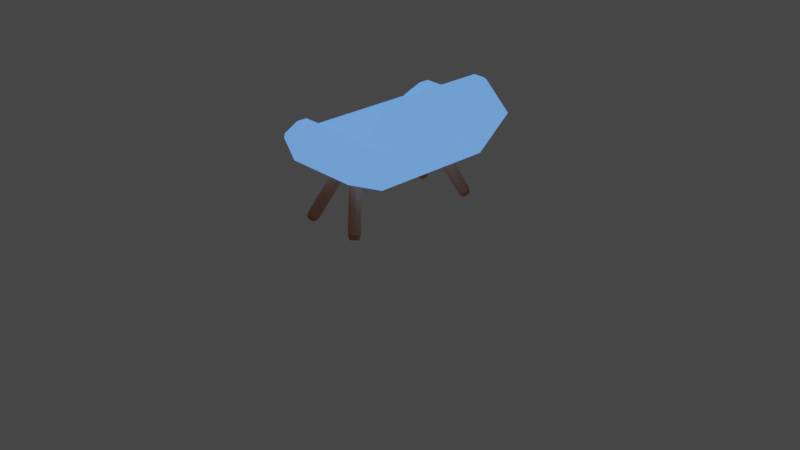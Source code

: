 # Source: 1-seat_Couch_UV.blend  (saved by Blender 2.80.75; exported with 4.5.12 LTS)
import bpy
from mathutils import Matrix  # noqa: F401  (used for matrix-valued properties, if any)

bpy.ops.wm.read_factory_settings(use_empty=True)
scene = bpy.context.scene
scene.name = 'Scene'

# ---- collections
col_collection = bpy.data.collections.new('Collection'); scene.collection.children.link(col_collection)

# ---- materials (node trees are filled in below, after node groups)
mat_uppolstery_blue_002 = bpy.data.materials.new('Uppolstery.Blue.002')
mat_uppolstery_blue_002.preview_render_type = 'CUBE'
mat_outline_013 = bpy.data.materials.new('Outline.013')
mat_outline_013.use_backface_culling = True
mat_medium_wood_011 = bpy.data.materials.new('Medium Wood.011')
mat_medium_wood_011.preview_render_type = 'CUBE'

# ---- node groups
ng_nodegroup_009 = bpy.data.node_groups.new('NodeGroup.009', 'ShaderNodeTree')
_s = ng_nodegroup_009.interface.new_socket(name='Color', in_out='OUTPUT', socket_type='NodeSocketColor')
_s.default_value = (0.0, 0.0, 0.0, 0.0)
_s = ng_nodegroup_009.interface.new_socket(name='Base Color', in_out='INPUT', socket_type='NodeSocketColor')
_s.default_value = (0.5, 0.5, 0.5, 1.0)
_s = ng_nodegroup_009.interface.new_socket(name='Shadow Color', in_out='INPUT', socket_type='NodeSocketColor')
_s.default_value = (0.5, 0.5, 0.5, 1.0)
_N = ng_nodegroup_009.nodes; _L = ng_nodegroup_009.links
n0 = _N.new('NodeGroupOutput'); n0.name = 'Group Output'; n0.location = (997, 18)
n0.inputs[0].default_value = (0.0, 0.0, 0.0, 0.0)
n0.is_active_output = True

# ---- material node trees
mat_uppolstery_blue_002.use_nodes = True; mat_uppolstery_blue_002.node_tree.nodes.clear()
_N = mat_uppolstery_blue_002.node_tree.nodes; _L = mat_uppolstery_blue_002.node_tree.links
n0 = _N.new('ShaderNodeOutputMaterial'); n0.name = 'Material Output'; n0.location = (421, 343)
n0.target = 'CYCLES'
n1 = _N.new('ShaderNodeGroup'); n1.name = 'Group'; n1.location = (12, 317)
n1.node_tree = ng_nodegroup_009
n1.inputs[0].default_value = (0.1248, 0.3278, 1.0, 1.0)
n1.inputs[1].default_value = (0.4462, 0.4707, 0.7558, 1.0)
n2 = _N.new('ShaderNodeBsdfPrincipled'); n2.name = 'Principled BSDF'; n2.location = (166, 325)
n2.distribution = 'GGX'
n2.subsurface_method = 'RANDOM_WALK_SKIN'
n2.inputs[0].default_value = (0.1248, 0.3278, 1.0, 1.0)
n2.inputs[3].default_value = 1.45
n2.inputs[13].default_value = 0.25
n2.inputs[27].default_value = (0.1248, 0.3278, 1.0, 1.0)
n2.inputs[28].default_value = 1.0
n3 = _N.new('ShaderNodeOutputMaterial'); n3.name = 'Material Output.001'; n3.location = (0, 0)
n3.target = 'EEVEE'
n4 = _N.new('ShaderNodeMixShader'); n4.name = 'Mix Shader'; n4.location = (0, 0)
n4.label = 'Disable Shadow'
n4.hide = True
n5 = _N.new('ShaderNodeLightPath'); n5.name = 'Light Path'; n5.location = (0, 0)
n5.hide = True
n6 = _N.new('ShaderNodeBsdfTransparent'); n6.name = 'Transparent BSDF'; n6.location = (0, 0)
n6.hide = True
_L.new(n2.outputs[0], n0.inputs[0])
_L.new(n2.outputs[0], n4.inputs[1])
_L.new(n4.outputs[0], n3.inputs[0])
_L.new(n5.outputs[1], n4.inputs[0])
_L.new(n6.outputs[0], n4.inputs[2])
n0.is_active_output = True
mat_outline_013.use_nodes = True; mat_outline_013.node_tree.nodes.clear()
_N = mat_outline_013.node_tree.nodes; _L = mat_outline_013.node_tree.links
n0 = _N.new('ShaderNodeOutputMaterial'); n0.name = 'Material Output'; n0.location = (300, 300)
n0.target = 'CYCLES'
n1 = _N.new('ShaderNodeEmission'); n1.name = 'Emission'; n1.location = (10, 300)
n1.inputs[0].default_value = (0.016, 0.01444, 0.03434, 1.0)
n2 = _N.new('ShaderNodeOutputMaterial'); n2.name = 'Material Output.001'; n2.location = (0, 0)
n2.target = 'EEVEE'
n3 = _N.new('ShaderNodeMixShader'); n3.name = 'Mix Shader'; n3.location = (0, 0)
n3.label = 'Disable Shadow'
n3.hide = True
n4 = _N.new('ShaderNodeLightPath'); n4.name = 'Light Path'; n4.location = (0, 0)
n4.hide = True
n5 = _N.new('ShaderNodeBsdfTransparent'); n5.name = 'Transparent BSDF'; n5.location = (0, 0)
n5.hide = True
_L.new(n1.outputs[0], n0.inputs[0])
_L.new(n1.outputs[0], n3.inputs[1])
_L.new(n3.outputs[0], n2.inputs[0])
_L.new(n4.outputs[1], n3.inputs[0])
_L.new(n5.outputs[0], n3.inputs[2])
n0.is_active_output = True
mat_medium_wood_011.use_nodes = True; mat_medium_wood_011.node_tree.nodes.clear()
_N = mat_medium_wood_011.node_tree.nodes; _L = mat_medium_wood_011.node_tree.links
n0 = _N.new('ShaderNodeOutputMaterial'); n0.name = 'Material Output'; n0.location = (421, 343)
n0.target = 'CYCLES'
n1 = _N.new('ShaderNodeBsdfPrincipled'); n1.name = 'Principled BSDF'; n1.location = (104, 337)
n1.distribution = 'GGX'
n1.subsurface_method = 'RANDOM_WALK_SKIN'
n1.inputs[0].default_value = (0.552, 0.2232, 0.07619, 1.0)
n1.inputs[3].default_value = 1.45
n1.inputs[27].default_value = (0.0, 0.0, 0.0, 1.0)
n1.inputs[28].default_value = 1.0
n2 = _N.new('ShaderNodeOutputMaterial'); n2.name = 'Material Output.001'; n2.location = (0, 0)
n2.target = 'EEVEE'
n3 = _N.new('ShaderNodeMixShader'); n3.name = 'Mix Shader'; n3.location = (0, 0)
n3.label = 'Disable Shadow'
n3.hide = True
n4 = _N.new('ShaderNodeLightPath'); n4.name = 'Light Path'; n4.location = (0, 0)
n4.hide = True
n5 = _N.new('ShaderNodeBsdfTransparent'); n5.name = 'Transparent BSDF'; n5.location = (0, 0)
n5.hide = True
_L.new(n1.outputs[0], n0.inputs[0])
_L.new(n1.outputs[0], n3.inputs[1])
_L.new(n3.outputs[0], n2.inputs[0])
_L.new(n4.outputs[1], n3.inputs[0])
_L.new(n5.outputs[0], n3.inputs[2])
n0.is_active_output = True

# ---- world
world_world = bpy.data.worlds.new('World'); scene.world = world_world
world_world.use_nodes = True; world_world.node_tree.nodes.clear()
_N = world_world.node_tree.nodes; _L = world_world.node_tree.links
n0 = _N.new('ShaderNodeOutputWorld'); n0.name = 'World Output'; n0.location = (300, 300)
n1 = _N.new('ShaderNodeBackground'); n1.name = 'Background'; n1.location = (10, 300)
n1.inputs[0].default_value = (0.05088, 0.05088, 0.05088, 1.0)
_L.new(n1.outputs[0], n0.inputs[0])
n0.is_active_output = True
world_world.color = (0.05088, 0.05088, 0.05088)
world_world.use_sun_shadow = False
world_world.sun_shadow_jitter_overblur = 0.0

# ---- cameras
cam_camera = bpy.data.cameras.new('Camera')
cam_camera.clip_end = 100.0
cam_camera.ortho_scale = 7.314

# ---- meshes
me_plane_004 = bpy.data.meshes.new('Plane.004')
me_plane_004.from_pydata([(0.4703, -0.6608, 0.6766), (0.4704, 0.6608, 0.6766), (0.7299, 0.755, 1.146), (0.7299, -0.755, 1.146), (0.1636, -0.8013, 0.6766), (0.1636, 0.8013, 0.6766), (0.1636, -0.6608, 0.6766), (0.1636, 0.6608, 0.6766), (0.3731, -0.755, 1.146), (-0.4896, -0.755, 1.146), (0.3731, 0.755, 1.146), (-0.4896, 0.755, 1.146), (0.352, 0.9155, 1.113), (0.352, -0.9155, 1.113), (-0.694, 0.7605, 0.6766), (-0.6444, 0.8013, 0.6766), (-0.2696, 0.9155, 1.113), (-0.4894, 0.8681, 1.146), (-0.6444, -0.8013, 0.6766), (-0.694, -0.759, 0.6766), (-0.2696, -0.9155, 1.113), (-0.4894, -0.8681, 1.146), (-0.6423, -0.9155, 0.9486), (-0.6918, -0.8672, 0.9628), (-0.6918, 0.8689, 0.9628), (-0.6423, 0.9155, 0.9486), (-0.6923, 0.6038, 0.6766), (-0.694, 0.6888, 0.6766), (-0.656, 0.6608, 0.6766), (-0.6659, 0.6426, 0.683), (-0.694, -0.6873, 0.6766), (-0.6923, -0.6038, 0.6766), (-0.656, -0.6608, 0.6766), (-0.6659, -0.6425, 0.683), (-0.4896, -0.6439, 1.002), (-0.4896, -0.6762, 1.026), (-0.4881, -0.6682, 1.007), (-0.4896, 0.6762, 1.026), (-0.4896, 0.6439, 1.002), (-0.4881, 0.6682, 1.007), (-0.6516, -0.6438, 0.9761), (-0.6248, -0.6763, 1.004), (-0.6373, -0.6682, 0.9828), (-0.6248, 0.6763, 1.004), (-0.6516, 0.6438, 0.9761), (-0.6373, 0.6682, 0.9828), (0.2805, -0.6439, 1.001), (0.2954, -0.6762, 1.024), (0.2617, -0.6682, 1.005), (0.2954, 0.6762, 1.024), (0.2805, 0.6439, 1.001), (0.2617, 0.6682, 1.005), (-0.6919, -0.784, 0.9507), (-0.6901, -0.6898, 0.9512), (-0.6638, -0.7335, 0.9505), (-0.6901, 0.6898, 0.9512), (-0.6918, 0.7857, 0.9507), (-0.6638, 0.7335, 0.9505), (0.577, 0.5944, 1.488), (0.5613, 0.5617, 1.513), (0.5613, -0.5617, 1.513), (0.577, -0.5944, 1.488), (0.4525, -0.5617, 1.513), (0.423, -0.5944, 1.488), (0.423, 0.5944, 1.488), (0.4525, 0.5617, 1.513), (0.1721, 0.8075, 0.1619), (0.136, 0.7928, 0.1412), (0.164, 0.798, 0.1005), (-0.08452, 0.5723, 0.6814), (0.1908, 0.809, 0.1159), (-0.04845, 0.587, 0.7021), (0.2209, 0.7989, 0.1241), (-0.00791, 0.5735, 0.7131), (0.2403, 0.7726, 0.1213), (0.01813, 0.5381, 0.7093), (0.2398, 0.7423, 0.1087), (0.01749, 0.4973, 0.6924), (0.2197, 0.7222, 0.09229), (-0.00954, 0.4703, 0.6703), (0.1894, 0.7218, 0.07973), (-0.0503, 0.4696, 0.6534), (0.1631, 0.7411, 0.07688), (-0.08573, 0.4957, 0.6496), (0.153, 0.7712, 0.08508), (-0.09925, 0.5362, 0.6606), (0.2126, 0.794, 0.173), (0.2386, 0.7586, 0.1692), (0.238, 0.7178, 0.1522), (0.211, 0.6908, 0.1302), (0.1702, 0.6901, 0.1133), (0.1348, 0.7162, 0.1094), (0.1213, 0.7567, 0.1205), (0.2387, -0.7468, 0.1619), (0.224, -0.7107, 0.1412), (0.2292, -0.7387, 0.1005), (0.003477, -0.4902, 0.6814), (0.2402, -0.7655, 0.1159), (0.0182, -0.5263, 0.7021), (0.2301, -0.7956, 0.1241), (0.004687, -0.5668, 0.7131), (0.2038, -0.815, 0.1213), (-0.03074, -0.5928, 0.7093), (0.1735, -0.8145, 0.1087), (-0.07151, -0.5922, 0.6924), (0.1534, -0.7944, 0.09229), (-0.09853, -0.5652, 0.6703), (0.153, -0.7641, 0.07973), (-0.09918, -0.5244, 0.6534), (0.1723, -0.7378, 0.07688), (-0.07313, -0.489, 0.6496), (0.2024, -0.7277, 0.08508), (-0.03259, -0.4755, 0.6606), (0.2252, -0.7873, 0.173), (0.1898, -0.8133, 0.1692), (0.149, -0.8127, 0.1522), (0.122, -0.7857, 0.1302), (0.1213, -0.7449, 0.1133), (0.1474, -0.7095, 0.1094), (0.1879, -0.696, 0.1205), (-0.4264, -0.8135, 0.1619), (-0.3904, -0.7988, 0.1412), (-0.4183, -0.804, 0.1005), (-0.1698, -0.5783, 0.6814), (-0.4452, -0.815, 0.1159), (-0.2059, -0.593, 0.7021), (-0.4753, -0.8049, 0.1241), (-0.2465, -0.5795, 0.7131), (-0.4946, -0.7786, 0.1213), (-0.2725, -0.544, 0.7093), (-0.4942, -0.7483, 0.1087), (-0.2719, -0.5033, 0.6924), (-0.4741, -0.7282, 0.09229), (-0.2448, -0.4762, 0.6703), (-0.4438, -0.7277, 0.07973), (-0.2041, -0.4756, 0.6534), (-0.4175, -0.7471, 0.07688), (-0.1686, -0.5016, 0.6496), (-0.4074, -0.7772, 0.08508), (-0.1551, -0.5422, 0.6606), (-0.467, -0.8, 0.173), (-0.493, -0.7646, 0.1692), (-0.4924, -0.7238, 0.1522), (-0.4653, -0.6968, 0.1302), (-0.4246, -0.6961, 0.1133), (-0.3891, -0.7222, 0.1094), (-0.3756, -0.7627, 0.1205), (-0.4931, 0.7408, 0.1619), (-0.4784, 0.7047, 0.1412), (-0.4836, 0.7327, 0.1005), (-0.2578, 0.4842, 0.6814), (-0.4946, 0.7595, 0.1159), (-0.2726, 0.5203, 0.7021), (-0.4845, 0.7896, 0.1241), (-0.2591, 0.5608, 0.7131), (-0.4582, 0.809, 0.1213), (-0.2236, 0.5868, 0.7093), (-0.4279, 0.8085, 0.1087), (-0.1829, 0.5862, 0.6924), (-0.4078, 0.7884, 0.09229), (-0.1558, 0.5592, 0.6703), (-0.4073, 0.7581, 0.07973), (-0.1552, 0.5184, 0.6534), (-0.4267, 0.7318, 0.07688), (-0.1812, 0.483, 0.6496), (-0.4568, 0.7218, 0.08508), (-0.2218, 0.4695, 0.6606), (-0.4796, 0.7813, 0.173), (-0.4441, 0.8074, 0.1692), (-0.4034, 0.8067, 0.1522), (-0.3763, 0.7797, 0.1302), (-0.3757, 0.7389, 0.1133), (-0.4017, 0.7035, 0.1094), (-0.4423, 0.69, 0.1205)], [], [(4, 18, 19, 30, 32, 6), (20, 22, 18, 4, 13), (8, 3, 61, 63), (56, 11, 17, 24), (7, 28, 27, 14, 15, 5), (37, 49, 10, 11), (15, 25, 16, 12, 5), (27, 56, 24, 14), (34, 46, 50, 38), (19, 23, 52, 30), (6, 32, 31, 26, 28, 7), (0, 6, 7, 1), (0, 3, 13), (41, 9, 35), (12, 2, 1), (2, 10, 64, 58), (62, 60, 59, 65), (40, 34, 38, 44), (43, 37, 11), (47, 35, 9, 8), (41, 52, 9), (43, 11, 56), (40, 44, 55, 53), (23, 21, 9, 52), (0, 4, 6), (23, 19, 18, 22), (25, 15, 14, 24), (5, 12, 1), (13, 4, 0), (21, 22, 20), (25, 17, 16), (13, 21, 20), (17, 12, 16), (1, 7, 5), (0, 1, 2, 3), (26, 29, 28), (29, 27, 28), (30, 33, 32), (33, 31, 32), (53, 31, 33, 54), (54, 33, 30, 52), (56, 27, 29, 57), (57, 29, 26, 55), (46, 34, 36, 48), (48, 36, 35, 47), (49, 37, 39, 51), (51, 39, 38, 50), (34, 40, 42, 36), (36, 42, 41, 35), (37, 43, 45, 39), (39, 45, 44, 38), (40, 53, 54, 42), (42, 54, 52, 41), (55, 44, 45, 57), (57, 45, 43, 56), (31, 53, 55, 26), (59, 60, 61, 58), (60, 62, 63, 61), (58, 64, 65, 59), (62, 65, 64, 63), (61, 3, 2, 58), (21, 23, 22), (25, 24, 17), (70, 66, 86, 72), (67, 69, 71, 66), (72, 86, 87, 74), (66, 71, 73, 86), (74, 87, 88, 76), (86, 73, 75, 87), (76, 88, 89, 78), (87, 75, 77, 88), (78, 89, 90, 80), (88, 77, 79, 89), (80, 90, 91, 82), (89, 79, 81, 90), (82, 91, 92, 84), (90, 81, 83, 91), (71, 69, 85, 83, 81, 79, 77, 75, 73), (84, 92, 67, 68), (91, 83, 85, 92), (68, 67, 66, 70), (92, 85, 69, 67), (68, 70, 72, 74, 76, 78, 80, 82, 84), (97, 93, 113, 99), (94, 96, 98, 93), (99, 113, 114, 101), (93, 98, 100, 113), (101, 114, 115, 103), (113, 100, 102, 114), (103, 115, 116, 105), (114, 102, 104, 115), (105, 116, 117, 107), (115, 104, 106, 116), (107, 117, 118, 109), (116, 106, 108, 117), (109, 118, 119, 111), (117, 108, 110, 118), (98, 96, 112, 110, 108, 106, 104, 102, 100), (111, 119, 94, 95), (118, 110, 112, 119), (95, 94, 93, 97), (119, 112, 96, 94), (95, 97, 99, 101, 103, 105, 107, 109, 111), (124, 120, 140, 126), (121, 123, 125, 120), (126, 140, 141, 128), (120, 125, 127, 140), (128, 141, 142, 130), (140, 127, 129, 141), (130, 142, 143, 132), (141, 129, 131, 142), (132, 143, 144, 134), (142, 131, 133, 143), (134, 144, 145, 136), (143, 133, 135, 144), (136, 145, 146, 138), (144, 135, 137, 145), (125, 123, 139, 137, 135, 133, 131, 129, 127), (138, 146, 121, 122), (145, 137, 139, 146), (122, 121, 120, 124), (146, 139, 123, 121), (122, 124, 126, 128, 130, 132, 134, 136, 138), (151, 147, 167, 153), (148, 150, 152, 147), (153, 167, 168, 155), (147, 152, 154, 167), (155, 168, 169, 157), (167, 154, 156, 168), (157, 169, 170, 159), (168, 156, 158, 169), (159, 170, 171, 161), (169, 158, 160, 170), (161, 171, 172, 163), (170, 160, 162, 171), (163, 172, 173, 165), (171, 162, 164, 172), (152, 150, 166, 164, 162, 160, 158, 156, 154), (165, 173, 148, 149), (172, 164, 166, 173), (149, 148, 147, 151), (173, 166, 150, 148), (149, 151, 153, 155, 157, 159, 161, 163, 165), (10, 2, 12), (13, 3, 8), (13, 8, 9, 21), (10, 12, 17, 11), (49, 51, 50), (50, 46, 47, 8, 10, 49), (48, 47, 46), (64, 10, 8, 63)])
me_plane_004.polygons.foreach_set('use_smooth', [1, 1, 1, 1, 1, 1, 1, 1, 1, 1, 1, 1, 1, 1, 1, 1, 1, 1, 1, 1, 1, 1, 1, 1, 1, 1, 1, 1, 1, 1, 1, 1, 1, 1, 1, 1, 1, 1, 1, 1, 1, 1, 1, 1, 1, 1, 1, 1, 1, 1, 1, 1, 1, 1, 1, 1, 1, 1, 1, 1, 1, 1, 1, 0, 0, 0, 0, 0, 0, 0, 0, 0, 0, 0, 0, 0, 0, 0, 0, 0, 0, 0, 0, 0, 0, 0, 0, 0, 0, 0, 0, 0, 0, 0, 0, 0, 0, 0, 0, 0, 0, 0, 0, 0, 0, 0, 0, 0, 0, 0, 0, 0, 0, 0, 0, 0, 0, 0, 0, 0, 0, 0, 0, 0, 0, 0, 0, 0, 0, 0, 0, 0, 0, 0, 0, 0, 0, 0, 0, 0, 0, 0, 0, 1, 1, 1, 1, 1, 1, 1, 1])
me_plane_004.polygons.foreach_set('material_index', [0, 0, 0, 0, 0, 0, 0, 0, 0, 0, 0, 0, 0, 0, 0, 0, 0, 0, 0, 0, 0, 0, 0, 0, 0, 0, 0, 0, 0, 0, 0, 0, 0, 0, 0, 0, 0, 0, 0, 0, 0, 0, 0, 0, 0, 0, 0, 0, 0, 0, 0, 0, 0, 0, 0, 0, 0, 0, 0, 0, 0, 0, 0, 2, 2, 2, 2, 2, 2, 2, 2, 2, 2, 2, 2, 2, 2, 2, 2, 2, 2, 2, 2, 2, 2, 2, 2, 2, 2, 2, 2, 2, 2, 2, 2, 2, 2, 2, 2, 2, 2, 2, 2, 2, 2, 2, 2, 2, 2, 2, 2, 2, 2, 2, 2, 2, 2, 2, 2, 2, 2, 2, 2, 2, 2, 2, 2, 2, 2, 2, 2, 2, 2, 2, 2, 2, 2, 2, 2, 2, 2, 2, 2, 0, 0, 0, 0, 0, 0, 0, 0])
_uv = me_plane_004.uv_layers.new(name='UVMap')
_uv.uv.foreach_set('vector', [0.3338, 0.08142, 0.3338, 0.2363, 0.3257, 0.2459, 0.312, 0.2459, 0.3069, 0.2386, 0.3069, 0.08142, 0.2143, 0.6739, 0.2537, 0.5694, 0.3357, 0.5678, 0.3386, 0.792, 0.2129, 0.8441, 0.0175, 0.5694, 0.0175, 0.4554, 0.138, 0.5042, 0.138, 0.5535, 0.9314, 0.2086, 0.9415, 0.2985, 0.9054, 0.2986, 0.9047, 0.2113, 0.05353, 0.08142, 0.05353, 0.2386, 0.04816, 0.2459, 0.03441, 0.2459, 0.02659, 0.2363, 0.02659, 0.08142, 0.4546, 0.6794, 0.4613, 0.9316, 0.4155, 0.9576, 0.4085, 0.682, 0.3357, 0.5678, 0.2537, 0.5694, 0.2143, 0.6739, 0.2129, 0.8441, 0.3386, 0.792, 0.6845, 0.4691, 0.6855, 0.562, 0.7094, 0.5743, 0.7062, 0.4765, 0.8858, 0.6803, 0.8789, 0.9264, 0.4757, 0.9264, 0.4692, 0.679, 0.7062, 0.4764, 0.7093, 0.5741, 0.6854, 0.5618, 0.6845, 0.469, 0.3069, 0.08142, 0.3069, 0.2386, 0.296, 0.2455, 0.06446, 0.2455, 0.05353, 0.2386, 0.05353, 0.08142, 0.3069, 0.02262, 0.3069, 0.08142, 0.05353, 0.08142, 0.05353, 0.02262, 0.4792, 0.05863, 0.4533, 0.2062, 0.3618, 0.1395, 0.8983, 0.637, 0.9463, 0.6835, 0.9004, 0.6807, 0.96, 0.1395, 0.8684, 0.2062, 0.8426, 0.05863, 0.644, 0.4554, 0.644, 0.5694, 0.5235, 0.5535, 0.5235, 0.5042, 0.1513, 0.544, 0.1513, 0.5093, 0.5102, 0.5093, 0.5102, 0.544, 0.8835, 0.6279, 0.8858, 0.6803, 0.4692, 0.679, 0.4717, 0.6267, 0.4569, 0.6357, 0.4546, 0.6794, 0.4085, 0.682, 0.8931, 0.9316, 0.9004, 0.6807, 0.9463, 0.6835, 0.9386, 0.9576, 0.9665, 0.2357, 0.9318, 0.2086, 0.9415, 0.2985, 0.9666, 0.2358, 0.9415, 0.2985, 0.9314, 0.2086, 0.9198, 0.448, 0.5212, 0.4482, 0.5085, 0.4327, 0.9322, 0.4334, 0.9051, 0.2114, 0.9054, 0.2987, 0.9415, 0.2985, 0.9318, 0.2086, 0.3069, 0.02262, 0.3338, 0.08142, 0.3069, 0.08142, 0.7093, 0.5741, 0.7062, 0.4764, 0.7266, 0.4806, 0.7319, 0.5747, 0.7316, 0.5747, 0.7263, 0.4806, 0.7062, 0.4765, 0.7094, 0.5743, 0.922, 0.0107, 0.96, 0.1395, 0.8426, 0.05863, 0.3618, 0.1395, 0.3998, 0.0107, 0.4792, 0.05863, 0.199, 0.6138, 0.2537, 0.5694, 0.2143, 0.6739, 0.2537, 0.5694, 0.199, 0.6138, 0.2143, 0.6739, 0.2129, 0.8441, 0.199, 0.6138, 0.2143, 0.6739, 0.199, 0.6138, 0.2129, 0.8441, 0.2143, 0.6739, 0.05353, 0.02262, 0.05353, 0.08142, 0.02659, 0.08142, 0.4792, 0.05863, 0.8426, 0.05863, 0.8684, 0.2062, 0.4533, 0.2062, 0.5234, 0.3464, 0.508, 0.3498, 0.5009, 0.3482, 0.6673, 0.4664, 0.6845, 0.4691, 0.6718, 0.461, 0.6845, 0.469, 0.6677, 0.4663, 0.672, 0.4609, 0.9331, 0.3456, 0.9167, 0.3417, 0.9406, 0.3439, 0.9322, 0.4334, 0.9167, 0.3417, 0.9331, 0.3456, 0.948, 0.4369, 0.6677, 0.5567, 0.6677, 0.4663, 0.6845, 0.469, 0.6854, 0.5618, 0.6855, 0.562, 0.6845, 0.4691, 0.6673, 0.4664, 0.6673, 0.5567, 0.493, 0.4361, 0.508, 0.3498, 0.5234, 0.3464, 0.5085, 0.4327, 0.8789, 0.9264, 0.8858, 0.6803, 0.8938, 0.6808, 0.8869, 0.9206, 0.8869, 0.9206, 0.8938, 0.6808, 0.9004, 0.6807, 0.8931, 0.9316, 0.4613, 0.9316, 0.4546, 0.6794, 0.4612, 0.6795, 0.4676, 0.9206, 0.4676, 0.9206, 0.4612, 0.6795, 0.4692, 0.679, 0.4757, 0.9264, 0.8858, 0.6803, 0.8835, 0.6279, 0.8916, 0.6324, 0.8938, 0.6808, 0.8938, 0.6808, 0.8916, 0.6324, 0.8983, 0.637, 0.9004, 0.6807, 0.4546, 0.6794, 0.4569, 0.6357, 0.4636, 0.6311, 0.4612, 0.6795, 0.4612, 0.6795, 0.4636, 0.6311, 0.4717, 0.6267, 0.4692, 0.679, 0.9198, 0.448, 0.9322, 0.4334, 0.948, 0.4369, 0.9283, 0.4525, 0.9696, 0.228, 0.9497, 0.2133, 0.9318, 0.2086, 0.9665, 0.2357, 0.5085, 0.4327, 0.5212, 0.4482, 0.5123, 0.4525, 0.493, 0.4361, 0.9497, 0.2134, 0.9697, 0.2281, 0.9666, 0.2358, 0.9314, 0.2086, 0.9167, 0.3417, 0.9322, 0.4334, 0.5085, 0.4327, 0.5234, 0.3464, 0.8153, 0.3172, 0.5065, 0.3172, 0.4975, 0.309, 0.8243, 0.309, 0.1513, 0.5093, 0.1513, 0.544, 0.138, 0.5535, 0.138, 0.5042, 0.5235, 0.5042, 0.5235, 0.5535, 0.5102, 0.544, 0.5102, 0.5093, 0.4301, 0.4563, 0.07108, 0.4563, 0.06065, 0.4438, 0.4405, 0.4438, 0.4975, 0.309, 0.4533, 0.2062, 0.8684, 0.2062, 0.8243, 0.309, 0.9054, 0.2987, 0.9051, 0.2114, 0.8843, 0.2201, 0.8843, 0.2201, 0.9047, 0.2113, 0.9054, 0.2986, 0.04063, 0.7937, 0.03905, 0.8094, 0.02636, 0.8075, 0.0294, 0.7917, 0.05145, 0.8109, 0.05031, 0.9901, 0.0369, 0.99, 0.03905, 0.8094, 0.0294, 0.7917, 0.02636, 0.8075, 0.01298, 0.8052, 0.01857, 0.789, 0.03905, 0.8094, 0.0369, 0.99, 0.02293, 0.9899, 0.02636, 0.8075, 0.1209, 0.789, 0.1268, 0.8055, 0.1135, 0.8084, 0.1099, 0.792, 0.02636, 0.8075, 0.02293, 0.9899, 0.01047, 0.9896, 0.01298, 0.8052, 0.1099, 0.792, 0.1135, 0.8084, 0.1007, 0.8105, 0.09837, 0.7941, 0.1268, 0.8055, 0.1307, 0.9895, 0.1173, 0.9898, 0.1135, 0.8084, 0.09837, 0.7941, 0.1007, 0.8105, 0.08818, 0.8117, 0.08726, 0.7954, 0.1135, 0.8084, 0.1173, 0.9898, 0.1038, 0.99, 0.1007, 0.8105, 0.08726, 0.7954, 0.08818, 0.8117, 0.07496, 0.8124, 0.07545, 0.7964, 0.1007, 0.8105, 0.1038, 0.99, 0.09046, 0.9901, 0.08818, 0.8117, 0.07545, 0.7964, 0.07496, 0.8124, 0.06342, 0.8119, 0.06356, 0.7963, 0.08818, 0.8117, 0.09046, 0.9901, 0.07709, 0.9902, 0.07496, 0.8124, 0.05639, 0.7565, 0.05865, 0.7693, 0.05216, 0.7805, 0.03997, 0.785, 0.02778, 0.7805, 0.02129, 0.7693, 0.02355, 0.7565, 0.03348, 0.7482, 0.04646, 0.7482, 0.06356, 0.7963, 0.06342, 0.8119, 0.05145, 0.8109, 0.05231, 0.7954, 0.07496, 0.8124, 0.07709, 0.9902, 0.06371, 0.9902, 0.06342, 0.8119, 0.05231, 0.7954, 0.05145, 0.8109, 0.03905, 0.8094, 0.04063, 0.7937, 0.06342, 0.8119, 0.06371, 0.9902, 0.05031, 0.9901, 0.05145, 0.8109, 0.07304, 0.7746, 0.06822, 0.7662, 0.06989, 0.7567, 0.07727, 0.7505, 0.08692, 0.7505, 0.0943, 0.7567, 0.09597, 0.7662, 0.09115, 0.7746, 0.0821, 0.7779, 0.1209, 0.789, 0.1268, 0.8055, 0.1135, 0.8084, 0.1099, 0.792, 0.02636, 0.8075, 0.02293, 0.9899, 0.01045, 0.9896, 0.01298, 0.8052, 0.1099, 0.792, 0.1135, 0.8084, 0.1007, 0.8104, 0.09837, 0.7941, 0.1268, 0.8055, 0.1307, 0.9895, 0.1173, 0.9898, 0.1135, 0.8084, 0.09837, 0.7941, 0.1007, 0.8104, 0.08817, 0.8117, 0.08728, 0.7954, 0.1135, 0.8084, 0.1173, 0.9898, 0.1038, 0.99, 0.1007, 0.8104, 0.08728, 0.7954, 0.08817, 0.8117, 0.07496, 0.8124, 0.07545, 0.7964, 0.1007, 0.8104, 0.1038, 0.99, 0.09046, 0.9901, 0.08817, 0.8117, 0.07545, 0.7964, 0.07496, 0.8124, 0.06342, 0.8119, 0.06356, 0.7963, 0.08817, 0.8117, 0.09046, 0.9901, 0.07709, 0.9902, 0.07496, 0.8124, 0.06356, 0.7963, 0.06342, 0.8119, 0.05145, 0.8109, 0.0523, 0.7954, 0.07496, 0.8124, 0.07709, 0.9902, 0.06371, 0.9902, 0.06342, 0.8119, 0.0523, 0.7954, 0.05145, 0.8109, 0.03905, 0.8094, 0.04062, 0.7937, 0.06342, 0.8119, 0.06371, 0.9902, 0.05031, 0.9901, 0.05145, 0.8109, 0.02347, 0.7566, 0.03341, 0.7483, 0.04638, 0.7483, 0.05632, 0.7566, 0.05857, 0.7694, 0.05209, 0.7806, 0.0399, 0.7851, 0.02771, 0.7806, 0.02122, 0.7694, 0.04062, 0.7937, 0.03905, 0.8094, 0.02636, 0.8075, 0.0294, 0.7916, 0.05145, 0.8109, 0.05031, 0.9901, 0.0369, 0.99, 0.03905, 0.8094, 0.0294, 0.7916, 0.02636, 0.8075, 0.01298, 0.8052, 0.01857, 0.789, 0.03905, 0.8094, 0.0369, 0.99, 0.02293, 0.9899, 0.02636, 0.8075, 0.09112, 0.7746, 0.08206, 0.7779, 0.073, 0.7746, 0.06818, 0.7662, 0.06986, 0.7567, 0.07724, 0.7505, 0.08688, 0.7505, 0.09427, 0.7567, 0.09594, 0.7662, 0.09837, 0.7941, 0.1007, 0.8105, 0.08818, 0.8117, 0.08726, 0.7954, 0.1135, 0.8084, 0.1173, 0.9898, 0.1038, 0.99, 0.1007, 0.8105, 0.08726, 0.7954, 0.08818, 0.8117, 0.07496, 0.8124, 0.07545, 0.7964, 0.1007, 0.8105, 0.1038, 0.99, 0.09046, 0.9901, 0.08818, 0.8117, 0.07545, 0.7964, 0.07496, 0.8124, 0.06342, 0.8119, 0.06356, 0.7963, 0.08818, 0.8117, 0.09046, 0.9901, 0.07709, 0.9902, 0.07496, 0.8124, 0.06356, 0.7963, 0.06342, 0.8119, 0.05145, 0.8109, 0.05231, 0.7954, 0.07496, 0.8124, 0.07709, 0.9902, 0.06371, 0.9902, 0.06342, 0.8119, 0.05231, 0.7954, 0.05145, 0.8109, 0.03905, 0.8094, 0.04062, 0.7937, 0.06342, 0.8119, 0.06371, 0.9902, 0.05031, 0.9901, 0.05145, 0.8109, 0.04062, 0.7937, 0.03905, 0.8094, 0.02636, 0.8075, 0.0294, 0.7916, 0.05145, 0.8109, 0.05031, 0.9901, 0.0369, 0.99, 0.03905, 0.8094, 0.0294, 0.7916, 0.02636, 0.8075, 0.01298, 0.8052, 0.01857, 0.789, 0.03905, 0.8094, 0.0369, 0.99, 0.02293, 0.9899, 0.02636, 0.8075, 0.05213, 0.7806, 0.03994, 0.785, 0.02775, 0.7806, 0.02126, 0.7693, 0.02351, 0.7566, 0.03345, 0.7482, 0.04642, 0.7482, 0.05636, 0.7566, 0.05861, 0.7693, 0.1209, 0.789, 0.1268, 0.8055, 0.1135, 0.8084, 0.1099, 0.792, 0.02636, 0.8075, 0.02293, 0.9899, 0.01048, 0.9897, 0.01298, 0.8052, 0.1099, 0.792, 0.1135, 0.8084, 0.1007, 0.8105, 0.09837, 0.7941, 0.1268, 0.8055, 0.1307, 0.9895, 0.1173, 0.9898, 0.1135, 0.8084, 0.08206, 0.7778, 0.073, 0.7745, 0.06818, 0.7661, 0.06986, 0.7566, 0.07724, 0.7505, 0.08688, 0.7505, 0.09427, 0.7566, 0.09594, 0.7661, 0.09112, 0.7745, 0.06357, 0.7963, 0.06342, 0.8119, 0.05145, 0.8109, 0.05231, 0.7954, 0.07496, 0.8124, 0.07708, 0.9902, 0.0637, 0.9902, 0.06342, 0.8119, 0.05231, 0.7954, 0.05145, 0.8109, 0.03905, 0.8094, 0.04063, 0.7937, 0.06342, 0.8119, 0.0637, 0.9902, 0.05031, 0.9902, 0.05145, 0.8109, 0.04063, 0.7937, 0.03905, 0.8094, 0.02637, 0.8075, 0.0294, 0.7917, 0.05145, 0.8109, 0.05031, 0.9902, 0.03691, 0.99, 0.03905, 0.8094, 0.0294, 0.7917, 0.02637, 0.8075, 0.01299, 0.8052, 0.01857, 0.789, 0.03905, 0.8094, 0.03691, 0.99, 0.02293, 0.9899, 0.02637, 0.8075, 0.1209, 0.789, 0.1268, 0.8055, 0.1135, 0.8084, 0.1099, 0.792, 0.02637, 0.8075, 0.02293, 0.9899, 0.01046, 0.9897, 0.01299, 0.8052, 0.1099, 0.792, 0.1135, 0.8084, 0.1007, 0.8105, 0.09838, 0.7941, 0.1268, 0.8055, 0.1307, 0.9895, 0.1173, 0.9898, 0.1135, 0.8084, 0.09838, 0.7941, 0.1007, 0.8105, 0.08818, 0.8117, 0.08726, 0.7954, 0.1135, 0.8084, 0.1173, 0.9898, 0.1039, 0.99, 0.1007, 0.8105, 0.05209, 0.7806, 0.0399, 0.7851, 0.02771, 0.7806, 0.02122, 0.7694, 0.02347, 0.7566, 0.03341, 0.7483, 0.04638, 0.7483, 0.05632, 0.7566, 0.05857, 0.7694, 0.08726, 0.7954, 0.08818, 0.8117, 0.07496, 0.8124, 0.07545, 0.7964, 0.1007, 0.8105, 0.1039, 0.99, 0.09046, 0.9901, 0.08818, 0.8117, 0.07545, 0.7964, 0.07496, 0.8124, 0.06342, 0.8119, 0.06357, 0.7963, 0.08818, 0.8117, 0.09046, 0.9901, 0.07708, 0.9902, 0.07496, 0.8124, 0.0821, 0.7778, 0.07304, 0.7745, 0.06822, 0.7661, 0.06989, 0.7566, 0.07727, 0.7505, 0.08692, 0.7505, 0.0943, 0.7566, 0.09597, 0.7661, 0.09115, 0.7745, 0.168, 0.8499, 0.168, 0.9475, 0.2129, 0.8441, 0.2129, 0.8441, 0.168, 0.9475, 0.168, 0.8499, 0.2129, 0.8441, 0.168, 0.8499, 0.168, 0.6139, 0.199, 0.6138, 0.168, 0.8499, 0.2129, 0.8441, 0.199, 0.6138, 0.168, 0.6139, 0.03451, 0.2873, 0.03559, 0.2748, 0.04482, 0.2784, 0.04482, 0.2784, 0.4563, 0.2784, 0.4666, 0.2873, 0.4918, 0.3336, 0.009328, 0.3336, 0.03451, 0.2873, 0.4655, 0.2748, 0.4666, 0.2873, 0.4563, 0.2784, 0.06065, 0.4438, 0.009328, 0.3336, 0.4918, 0.3336, 0.4405, 0.4438])
me_plane_004.materials.append(mat_uppolstery_blue_002)
me_plane_004.materials.append(mat_outline_013)
me_plane_004.materials.append(mat_medium_wood_011)
me_plane_004.materials.append(mat_outline_013)
me_plane_004.use_mirror_x = True
me_plane_004.update()

# ---- objects
ob_camera = bpy.data.objects.new('Camera', cam_camera)
ob_mod_chair_2 = bpy.data.objects.new('Mod Chair 2', me_plane_004)

# ---- transforms, parenting, visibility, modifiers, constraints
ob_camera.location = (7.359, -6.926, 4.958)
ob_camera.rotation_euler = (1.109, 0.0, 0.8149)
ob_camera.lock_rotations_4d = False
ob_camera.empty_display_type = 'ARROWS'
ob_camera.color = (0.0, 0.0, 0.0, 0.0)
ob_camera.display_type = 'WIRE'
ob_camera.lineart.crease_threshold = 0.0
ob_mod_chair_2.location = (0.0, 0.0, 0.0)
ob_mod_chair_2.visible_shadow = False
ob_mod_chair_2.lineart.crease_threshold = 0.0
ob_mod_chair_2.use_mesh_mirror_x = True

# ---- collection membership
col_collection.objects.link(ob_camera)
col_collection.objects.link(ob_mod_chair_2)

# ---- scene / render settings (as saved in the file)
scene.camera = ob_camera
scene.frame_start = 1; scene.frame_end = 250; scene.frame_set(3)
scene.render.engine = 'BLENDER_EEVEE_NEXT'
scene.cycles.use_denoising = False
scene.cycles.samples = 128
scene.cycles.sampling_pattern = 'TABULATED_SOBOL'
scene.cycles.use_adaptive_sampling = False
scene.cycles.use_light_tree = False
scene.view_settings.view_transform = 'Filmic'
bpy.context.view_layer.update()
